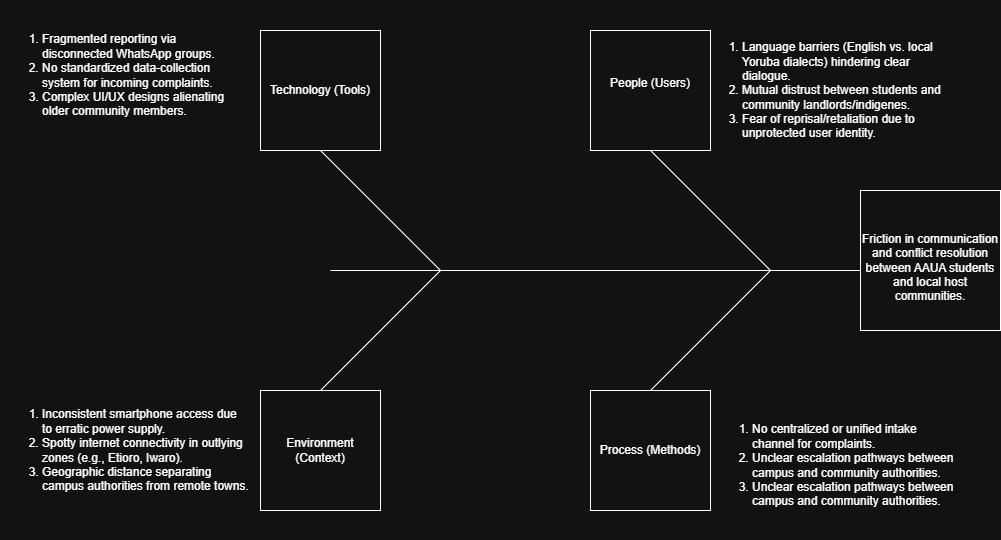

The diagram above was exported from draw.io. Its source (the exported page's mxGraphModel, read from the mxfile embedded in the PNG):
<mxGraphModel dx="2621" dy="1714" grid="1" gridSize="10" guides="1" tooltips="1" connect="1" arrows="1" fold="1" page="1" pageScale="1" pageWidth="850" pageHeight="1100" math="0" shadow="0">
  <root>
    <mxCell id="0" />
    <mxCell id="1" parent="0" />
    <mxCell id="uDALRvVdZjiVUl6onfUO-1" parent="1" style="whiteSpace=wrap;html=1;aspect=fixed;" value="&lt;br&gt;Friction in communication and conflict resolution between AAUA students and local host communities." vertex="1">
      <mxGeometry height="140" width="140" x="690" y="200" as="geometry" />
    </mxCell>
    <mxCell id="uDALRvVdZjiVUl6onfUO-2" edge="1" parent="1" style="endArrow=none;html=1;rounded=0;" value="">
      <mxGeometry height="50" relative="1" width="50" as="geometry">
        <mxPoint x="160" y="280" as="sourcePoint" />
        <mxPoint x="690" y="280" as="targetPoint" />
      </mxGeometry>
    </mxCell>
    <mxCell id="uDALRvVdZjiVUl6onfUO-3" edge="1" parent="1" style="endArrow=none;html=1;rounded=0;" value="">
      <mxGeometry height="50" relative="1" width="50" as="geometry">
        <mxPoint x="480" y="400" as="sourcePoint" />
        <mxPoint x="600" y="280" as="targetPoint" />
      </mxGeometry>
    </mxCell>
    <mxCell id="uDALRvVdZjiVUl6onfUO-4" edge="1" parent="1" style="endArrow=none;html=1;rounded=0;" value="">
      <mxGeometry height="50" relative="1" width="50" as="geometry">
        <mxPoint x="600" y="280" as="sourcePoint" />
        <mxPoint x="480" y="160" as="targetPoint" />
      </mxGeometry>
    </mxCell>
    <mxCell id="uDALRvVdZjiVUl6onfUO-5" parent="1" style="whiteSpace=wrap;html=1;aspect=fixed;" value="&#10;People (Users)&#10;&#10;" vertex="1">
      <mxGeometry height="120" width="120" x="420" y="40" as="geometry" />
    </mxCell>
    <mxCell id="uDALRvVdZjiVUl6onfUO-6" parent="1" style="whiteSpace=wrap;html=1;aspect=fixed;" value="Process (Methods)" vertex="1">
      <mxGeometry height="120" width="120" x="420" y="400" as="geometry" />
    </mxCell>
    <mxCell id="uDALRvVdZjiVUl6onfUO-7" parent="1" style="whiteSpace=wrap;html=1;aspect=fixed;" value="Environment (Context)" vertex="1">
      <mxGeometry height="120" width="120" x="90" y="400" as="geometry" />
    </mxCell>
    <mxCell id="uDALRvVdZjiVUl6onfUO-8" edge="1" parent="1" style="endArrow=none;html=1;rounded=0;" value="">
      <mxGeometry height="50" relative="1" width="50" as="geometry">
        <mxPoint x="150" y="400" as="sourcePoint" />
        <mxPoint x="270" y="280" as="targetPoint" />
      </mxGeometry>
    </mxCell>
    <mxCell id="uDALRvVdZjiVUl6onfUO-9" edge="1" parent="1" style="endArrow=none;html=1;rounded=0;" value="">
      <mxGeometry height="50" relative="1" width="50" as="geometry">
        <mxPoint x="270" y="280" as="sourcePoint" />
        <mxPoint x="150" y="160" as="targetPoint" />
      </mxGeometry>
    </mxCell>
    <mxCell id="uDALRvVdZjiVUl6onfUO-10" parent="1" style="whiteSpace=wrap;html=1;aspect=fixed;" value="Technology (Tools)" vertex="1">
      <mxGeometry height="120" width="120" x="90" y="40" as="geometry" />
    </mxCell>
    <mxCell id="uDALRvVdZjiVUl6onfUO-11" parent="1" style="text;html=1;whiteSpace=wrap;strokeColor=none;fillColor=none;align=left;verticalAlign=middle;rounded=0;" value="&lt;ol&gt;&lt;li&gt;&lt;span style=&quot;background-color: transparent; color: light-dark(rgb(0, 0, 0), rgb(255, 255, 255));&quot;&gt;Language barriers (English vs. local Yoruba dialects) hindering clear dialogue.&lt;/span&gt;&lt;/li&gt;&lt;li&gt;Mutual distrust between students and community landlords/indigenes.&lt;/li&gt;&lt;li&gt;Fear of reprisal/retaliation due to unprotected user identity.&lt;/li&gt;&lt;/ol&gt;" vertex="1">
      <mxGeometry height="130" width="250" x="530" y="35" as="geometry" />
    </mxCell>
    <mxCell id="uDALRvVdZjiVUl6onfUO-12" parent="1" style="text;html=1;whiteSpace=wrap;strokeColor=none;fillColor=none;align=left;verticalAlign=middle;rounded=0;" value="&lt;ol&gt;&lt;li&gt;No centralized or unified intake channel for complaints.&lt;/li&gt;&lt;li&gt;Unclear escalation pathways between campus and community authorities.&lt;/li&gt;&lt;li&gt;Unclear escalation pathways between campus and community authorities.&lt;/li&gt;&lt;/ol&gt;" vertex="1">
      <mxGeometry height="150" width="250" x="540" y="400" as="geometry" />
    </mxCell>
    <mxCell id="uDALRvVdZjiVUl6onfUO-14" parent="1" style="text;html=1;whiteSpace=wrap;strokeColor=none;fillColor=none;align=left;verticalAlign=middle;rounded=0;" value="&lt;ol&gt;&lt;li&gt;Inconsistent smartphone access due to erratic power supply.&lt;/li&gt;&lt;li&gt;Spotty internet connectivity in outlying zones (e.g., Etioro, Iwaro).&lt;/li&gt;&lt;li&gt;Geographic distance separating campus authorities from remote towns.&lt;/li&gt;&lt;/ol&gt;" vertex="1">
      <mxGeometry height="150" width="250" x="-170" y="385" as="geometry" />
    </mxCell>
    <mxCell id="uDALRvVdZjiVUl6onfUO-15" parent="1" style="text;html=1;whiteSpace=wrap;strokeColor=none;fillColor=none;align=left;verticalAlign=middle;rounded=0;" value="&lt;ol&gt;&lt;li&gt;Fragmented reporting via disconnected WhatsApp groups.&lt;/li&gt;&lt;li&gt;No standardized data-collection system for incoming complaints.&lt;/li&gt;&lt;li&gt;Complex UI/UX designs alienating older community members.&lt;/li&gt;&lt;/ol&gt;" vertex="1">
      <mxGeometry height="150" width="250" x="-170" y="10" as="geometry" />
    </mxCell>
  </root>
</mxGraphModel>